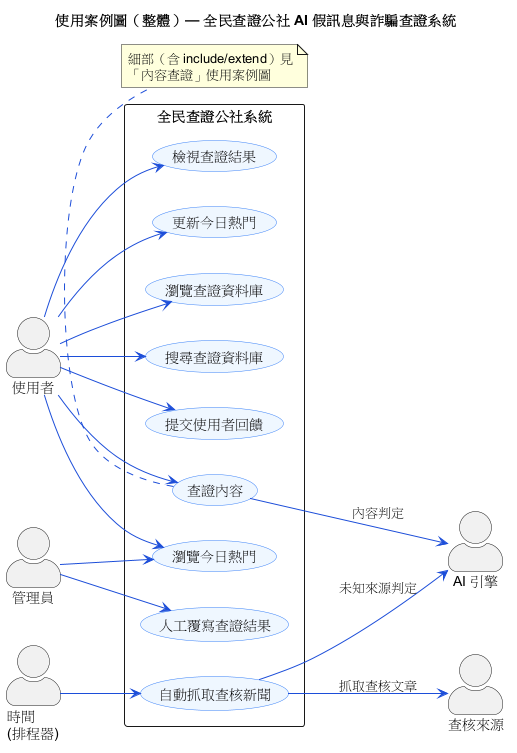

The diagram above was rendered by PlantUML. Its source (embedded in the PNG):
@startuml usecase-0-overall
' ============================================================
'  使用案例圖（整體）— 全民查證公社
'  參考第五章
' ============================================================
left to right direction
skinparam backgroundColor #FFFFFF
skinparam shadowing false
skinparam packageStyle rectangle
skinparam actorStyle awesome
skinparam usecase {
  BackgroundColor #EFF6FF
  BorderColor #3B82F6
  ArrowColor #1D4ED8
}
title 使用案例圖（整體）— 全民查證公社 AI 假訊息與詐騙查證系統

actor "使用者"   as User
actor "管理員"   as Admin
actor "時間\n(排程器)" as Time
actor "AI 引擎"  as AI
actor "查核來源"  as Src

rectangle "全民查證公社系統" {
  usecase "查證內容"        as UC_Verify
  usecase "檢視查證結果"     as UC_Result
  usecase "瀏覽今日熱門"     as UC_Trend
  usecase "更新今日熱門"     as UC_Refresh
  usecase "自動抓取查核新聞"  as UC_Fetch
  usecase "瀏覽查證資料庫"    as UC_Browse
  usecase "搜尋查證資料庫"    as UC_Search
  usecase "人工覆寫查證結果"  as UC_Override
  usecase "提交使用者回饋"    as UC_Feedback
}

User --> UC_Verify
User --> UC_Result
User --> UC_Trend
User --> UC_Refresh
User --> UC_Browse
User --> UC_Search
User --> UC_Feedback

Admin --> UC_Override
Admin --> UC_Trend

Time --> UC_Fetch

UC_Verify --> AI    : 內容判定
UC_Fetch  --> Src   : 抓取查核文章
UC_Fetch  --> AI    : 未知來源判定

note bottom of UC_Verify
  細部（含 include/extend）見
  「內容查證」使用案例圖
end note
@enduml